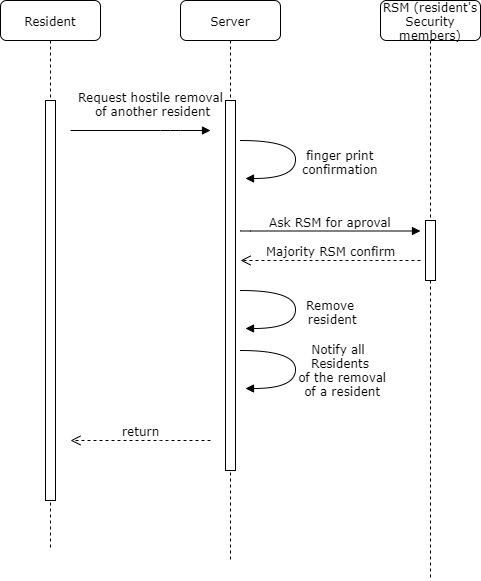

The diagram above was exported from draw.io. Its source (the exported page's mxGraphModel, read from the mxfile embedded in the PNG):
<mxGraphModel dx="1408" dy="699" grid="1" gridSize="10" guides="1" tooltips="1" connect="1" arrows="1" fold="1" page="1" pageScale="1" pageWidth="1100" pageHeight="850" background="#ffffff" math="0" shadow="0">
  <root>
    <mxCell id="0" />
    <mxCell id="1" parent="0" />
    <mxCell id="7baba1c4bc27f4b0-2" value="Server" style="shape=umlLifeline;perimeter=lifelinePerimeter;whiteSpace=wrap;html=1;container=1;collapsible=0;recursiveResize=0;outlineConnect=0;rounded=1;shadow=0;comic=0;labelBackgroundColor=none;strokeWidth=1;fontFamily=Verdana;fontSize=12;align=center;" parent="1" vertex="1">
      <mxGeometry x="240" y="80" width="100" height="560" as="geometry" />
    </mxCell>
    <mxCell id="7baba1c4bc27f4b0-10" value="" style="html=1;points=[];perimeter=orthogonalPerimeter;rounded=0;shadow=0;comic=0;labelBackgroundColor=none;strokeWidth=1;fontFamily=Verdana;fontSize=12;align=center;" parent="7baba1c4bc27f4b0-2" vertex="1">
      <mxGeometry x="45" y="100" width="10" height="370" as="geometry" />
    </mxCell>
    <mxCell id="7baba1c4bc27f4b0-8" value="Resident" style="shape=umlLifeline;perimeter=lifelinePerimeter;whiteSpace=wrap;html=1;container=1;collapsible=0;recursiveResize=0;outlineConnect=0;rounded=1;shadow=0;comic=0;labelBackgroundColor=none;strokeWidth=1;fontFamily=Verdana;fontSize=12;align=center;" parent="1" vertex="1">
      <mxGeometry x="60" y="80" width="100" height="550" as="geometry" />
    </mxCell>
    <mxCell id="7baba1c4bc27f4b0-9" value="" style="html=1;points=[];perimeter=orthogonalPerimeter;rounded=0;shadow=0;comic=0;labelBackgroundColor=none;strokeWidth=1;fontFamily=Verdana;fontSize=12;align=center;" parent="7baba1c4bc27f4b0-8" vertex="1">
      <mxGeometry x="45" y="100" width="10" height="400" as="geometry" />
    </mxCell>
    <mxCell id="7baba1c4bc27f4b0-3" value="RSM (resident's Security members)" style="shape=umlLifeline;perimeter=lifelinePerimeter;whiteSpace=wrap;html=1;container=1;collapsible=0;recursiveResize=0;outlineConnect=0;rounded=1;shadow=0;comic=0;labelBackgroundColor=none;strokeWidth=1;fontFamily=Verdana;fontSize=12;align=center;" parent="1" vertex="1">
      <mxGeometry x="440" y="80" width="100" height="580" as="geometry" />
    </mxCell>
    <mxCell id="7baba1c4bc27f4b0-13" value="" style="html=1;points=[];perimeter=orthogonalPerimeter;rounded=0;shadow=0;comic=0;labelBackgroundColor=none;strokeWidth=1;fontFamily=Verdana;fontSize=12;align=center;" parent="7baba1c4bc27f4b0-3" vertex="1">
      <mxGeometry x="45" y="220" width="10" height="60" as="geometry" />
    </mxCell>
    <mxCell id="7baba1c4bc27f4b0-11" value="Request hostile removal &lt;br&gt;of another resident" style="html=1;verticalAlign=bottom;endArrow=block;labelBackgroundColor=none;fontFamily=Verdana;fontSize=12;edgeStyle=elbowEdgeStyle;elbow=vertical;" parent="1" edge="1">
      <mxGeometry x="0.4286" y="22" relative="1" as="geometry">
        <mxPoint x="130" y="210" as="sourcePoint" />
        <mxPoint x="270" y="210" as="targetPoint" />
        <Array as="points">
          <mxPoint x="230" y="210" />
        </Array>
        <mxPoint x="-20" y="12" as="offset" />
      </mxGeometry>
    </mxCell>
    <mxCell id="yQMNQaltAw3lR-aBNghy-2" value="&lt;span style=&quot;background-color: rgb(255 , 255 , 255)&quot;&gt;Majority RSM confirm&lt;/span&gt;" style="html=1;verticalAlign=bottom;endArrow=open;dashed=1;endSize=8;labelBackgroundColor=none;fontFamily=Verdana;fontSize=12;edgeStyle=elbowEdgeStyle;elbow=vertical;" parent="1" edge="1">
      <mxGeometry relative="1" as="geometry">
        <mxPoint x="300" y="340" as="targetPoint" />
        <Array as="points">
          <mxPoint x="420" y="340" />
          <mxPoint x="420" y="330" />
          <mxPoint x="410" y="320" />
          <mxPoint x="380" y="315" />
          <mxPoint x="360" y="315" />
          <mxPoint x="410" y="240" />
          <mxPoint x="570" y="600" />
        </Array>
        <mxPoint x="480" y="340" as="sourcePoint" />
      </mxGeometry>
    </mxCell>
    <mxCell id="7baba1c4bc27f4b0-14" value="&lt;span style=&quot;background-color: rgb(255 , 255 , 255)&quot;&gt;Ask RSM for aproval&lt;/span&gt;" style="html=1;verticalAlign=bottom;endArrow=block;labelBackgroundColor=none;fontFamily=Verdana;fontSize=12;edgeStyle=elbowEdgeStyle;elbow=vertical;" parent="1" edge="1">
      <mxGeometry relative="1" as="geometry">
        <mxPoint x="300" y="310" as="sourcePoint" />
        <mxPoint x="480" y="310.5" as="targetPoint" />
        <Array as="points">
          <mxPoint x="470" y="310.5" />
        </Array>
      </mxGeometry>
    </mxCell>
    <mxCell id="yQMNQaltAw3lR-aBNghy-28" value="finger print&lt;br&gt;confirmation" style="html=1;verticalAlign=bottom;endArrow=block;labelBackgroundColor=none;fontFamily=Verdana;fontSize=12;elbow=vertical;edgeStyle=orthogonalEdgeStyle;curved=1;entryX=1;entryY=0.286;entryPerimeter=0;exitX=1.038;exitY=0.345;exitPerimeter=0;" parent="1" edge="1">
      <mxGeometry x="0.3007" y="-45" relative="1" as="geometry">
        <mxPoint x="300" y="220" as="sourcePoint" />
        <mxPoint x="305" y="258" as="targetPoint" />
        <Array as="points">
          <mxPoint x="355" y="220" />
          <mxPoint x="355" y="258" />
        </Array>
        <mxPoint x="45" y="45" as="offset" />
      </mxGeometry>
    </mxCell>
    <mxCell id="yQMNQaltAw3lR-aBNghy-29" value="Remove &lt;br&gt;resident" style="html=1;verticalAlign=bottom;endArrow=block;labelBackgroundColor=none;fontFamily=Verdana;fontSize=12;elbow=vertical;edgeStyle=orthogonalEdgeStyle;curved=1;entryX=1;entryY=0.286;entryPerimeter=0;exitX=1.038;exitY=0.345;exitPerimeter=0;" parent="1" edge="1">
      <mxGeometry x="0.3007" y="-35" relative="1" as="geometry">
        <mxPoint x="300" y="370" as="sourcePoint" />
        <mxPoint x="305" y="408" as="targetPoint" />
        <Array as="points">
          <mxPoint x="355" y="370" />
          <mxPoint x="355" y="408" />
        </Array>
        <mxPoint x="35" y="35" as="offset" />
      </mxGeometry>
    </mxCell>
    <mxCell id="yQMNQaltAw3lR-aBNghy-30" value="Notify all &lt;br&gt;Residents&lt;br&gt;&amp;nbsp;of the removal&lt;br&gt;&amp;nbsp;of a resident" style="html=1;verticalAlign=bottom;endArrow=block;labelBackgroundColor=none;fontFamily=Verdana;fontSize=12;elbow=vertical;edgeStyle=orthogonalEdgeStyle;curved=1;entryX=1;entryY=0.286;entryPerimeter=0;exitX=1.038;exitY=0.345;exitPerimeter=0;" parent="1" edge="1">
      <mxGeometry x="0.3007" y="47" relative="1" as="geometry">
        <mxPoint x="300" y="430" as="sourcePoint" />
        <mxPoint x="305" y="468" as="targetPoint" />
        <Array as="points">
          <mxPoint x="355" y="430" />
          <mxPoint x="355" y="468" />
        </Array>
        <mxPoint x="45" y="-35" as="offset" />
      </mxGeometry>
    </mxCell>
    <mxCell id="yQMNQaltAw3lR-aBNghy-31" value="&lt;span style=&quot;background-color: rgb(255 , 255 , 255)&quot;&gt;return&lt;/span&gt;" style="html=1;verticalAlign=bottom;endArrow=open;dashed=1;endSize=8;labelBackgroundColor=none;fontFamily=Verdana;fontSize=12;edgeStyle=elbowEdgeStyle;elbow=vertical;" parent="1" edge="1">
      <mxGeometry relative="1" as="geometry">
        <mxPoint x="130" y="520" as="targetPoint" />
        <Array as="points">
          <mxPoint x="210" y="520" />
          <mxPoint x="210" y="510" />
          <mxPoint x="200" y="500" />
          <mxPoint x="170" y="495" />
          <mxPoint x="150" y="495" />
          <mxPoint x="200" y="420" />
          <mxPoint x="360" y="780" />
        </Array>
        <mxPoint x="270" y="520" as="sourcePoint" />
      </mxGeometry>
    </mxCell>
  </root>
</mxGraphModel>